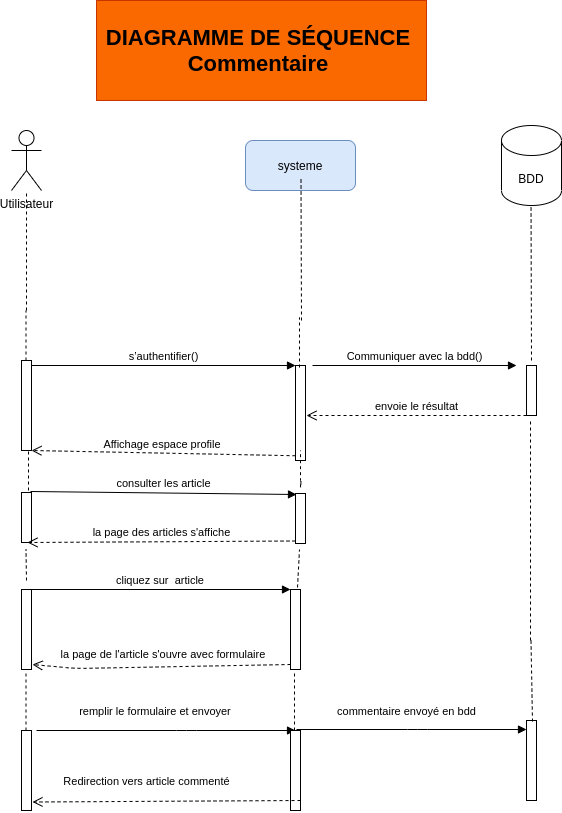

The diagram above was exported from draw.io. Its source (the exported page's mxGraphModel, read from the mxfile embedded in the PNG):
<mxGraphModel dx="868" dy="363" grid="1" gridSize="10" guides="1" tooltips="1" connect="1" arrows="1" fold="1" page="1" pageScale="1" pageWidth="827" pageHeight="1169" math="0" shadow="0">
  <root>
    <mxCell id="Jg8_Ns4pZFBKgKxjy0eG-0" />
    <mxCell id="Jg8_Ns4pZFBKgKxjy0eG-1" parent="Jg8_Ns4pZFBKgKxjy0eG-0" />
    <mxCell id="OcKDlTMqeNm68fW4gi-h-0" value="&lt;font style=&quot;font-size: 22px&quot;&gt;&lt;b&gt;DIAGRAMME DE SÉQUENCE&amp;nbsp;&lt;br&gt;Commentaire&amp;nbsp;&lt;br&gt;&lt;/b&gt;&lt;/font&gt;" style="text;html=1;strokeColor=#C73500;fillColor=#fa6800;align=center;verticalAlign=middle;whiteSpace=wrap;rounded=0;fontColor=#000000;" parent="Jg8_Ns4pZFBKgKxjy0eG-1" vertex="1">
      <mxGeometry x="210" y="20" width="330" height="100" as="geometry" />
    </mxCell>
    <mxCell id="OcKDlTMqeNm68fW4gi-h-2" value="systeme" style="rounded=1;whiteSpace=wrap;html=1;fillColor=#dae8fc;strokeColor=#6c8ebf;" parent="Jg8_Ns4pZFBKgKxjy0eG-1" vertex="1">
      <mxGeometry x="359" y="160" width="110" height="50" as="geometry" />
    </mxCell>
    <mxCell id="OcKDlTMqeNm68fW4gi-h-4" value="" style="endArrow=none;dashed=1;html=1;entryX=0.5;entryY=1;entryDx=0;entryDy=0;" parent="Jg8_Ns4pZFBKgKxjy0eG-1" edge="1">
      <mxGeometry width="50" height="50" relative="1" as="geometry">
        <mxPoint x="140" y="330" as="sourcePoint" />
        <mxPoint x="140" y="210" as="targetPoint" />
      </mxGeometry>
    </mxCell>
    <mxCell id="OcKDlTMqeNm68fW4gi-h-5" value="" style="endArrow=none;dashed=1;html=1;entryX=0.5;entryY=1;entryDx=0;entryDy=0;" parent="Jg8_Ns4pZFBKgKxjy0eG-1" edge="1">
      <mxGeometry width="50" height="50" relative="1" as="geometry">
        <mxPoint x="415" y="340" as="sourcePoint" />
        <mxPoint x="414.5" y="198" as="targetPoint" />
      </mxGeometry>
    </mxCell>
    <mxCell id="OcKDlTMqeNm68fW4gi-h-6" value="" style="endArrow=none;dashed=1;html=1;entryX=0.5;entryY=1;entryDx=0;entryDy=0;" parent="Jg8_Ns4pZFBKgKxjy0eG-1" edge="1">
      <mxGeometry width="50" height="50" relative="1" as="geometry">
        <mxPoint x="645" y="380" as="sourcePoint" />
        <mxPoint x="644.5" y="210" as="targetPoint" />
      </mxGeometry>
    </mxCell>
    <mxCell id="OcKDlTMqeNm68fW4gi-h-7" value="" style="html=1;points=[];perimeter=orthogonalPerimeter;" parent="Jg8_Ns4pZFBKgKxjy0eG-1" vertex="1">
      <mxGeometry x="640" y="385" width="10" height="50" as="geometry" />
    </mxCell>
    <mxCell id="OcKDlTMqeNm68fW4gi-h-10" value="" style="html=1;points=[];perimeter=orthogonalPerimeter;" parent="Jg8_Ns4pZFBKgKxjy0eG-1" vertex="1">
      <mxGeometry x="135" y="380" width="10" height="90" as="geometry" />
    </mxCell>
    <mxCell id="OcKDlTMqeNm68fW4gi-h-11" value="" style="html=1;points=[];perimeter=orthogonalPerimeter;" parent="Jg8_Ns4pZFBKgKxjy0eG-1" vertex="1">
      <mxGeometry x="409" y="385" width="10" height="95" as="geometry" />
    </mxCell>
    <mxCell id="OcKDlTMqeNm68fW4gi-h-12" value="s’authentifier()" style="html=1;verticalAlign=bottom;endArrow=block;entryX=0;entryY=0;" parent="Jg8_Ns4pZFBKgKxjy0eG-1" source="OcKDlTMqeNm68fW4gi-h-10" target="OcKDlTMqeNm68fW4gi-h-11" edge="1">
      <mxGeometry relative="1" as="geometry">
        <mxPoint x="334" y="385" as="sourcePoint" />
      </mxGeometry>
    </mxCell>
    <mxCell id="OcKDlTMqeNm68fW4gi-h-13" value="Affichage espace profile&amp;nbsp;" style="html=1;verticalAlign=bottom;endArrow=open;dashed=1;endSize=8;exitX=0;exitY=0.95;" parent="Jg8_Ns4pZFBKgKxjy0eG-1" source="OcKDlTMqeNm68fW4gi-h-11" target="OcKDlTMqeNm68fW4gi-h-10" edge="1">
      <mxGeometry relative="1" as="geometry">
        <mxPoint x="334" y="461" as="targetPoint" />
      </mxGeometry>
    </mxCell>
    <mxCell id="OcKDlTMqeNm68fW4gi-h-20" value="" style="endArrow=none;dashed=1;html=1;entryX=0.5;entryY=1;entryDx=0;entryDy=0;" parent="Jg8_Ns4pZFBKgKxjy0eG-1" edge="1">
      <mxGeometry width="50" height="50" relative="1" as="geometry">
        <mxPoint x="139.5" y="380" as="sourcePoint" />
        <mxPoint x="139.5" y="330" as="targetPoint" />
      </mxGeometry>
    </mxCell>
    <mxCell id="OcKDlTMqeNm68fW4gi-h-21" value="" style="endArrow=none;dashed=1;html=1;entryX=0.5;entryY=1;entryDx=0;entryDy=0;" parent="Jg8_Ns4pZFBKgKxjy0eG-1" edge="1">
      <mxGeometry width="50" height="50" relative="1" as="geometry">
        <mxPoint x="413" y="387" as="sourcePoint" />
        <mxPoint x="413" y="337" as="targetPoint" />
      </mxGeometry>
    </mxCell>
    <mxCell id="OcKDlTMqeNm68fW4gi-h-22" value="" style="html=1;points=[];perimeter=orthogonalPerimeter;" parent="Jg8_Ns4pZFBKgKxjy0eG-1" vertex="1">
      <mxGeometry x="135" y="512" width="10" height="50" as="geometry" />
    </mxCell>
    <mxCell id="OcKDlTMqeNm68fW4gi-h-23" value="" style="html=1;points=[];perimeter=orthogonalPerimeter;" parent="Jg8_Ns4pZFBKgKxjy0eG-1" vertex="1">
      <mxGeometry x="409" y="513" width="10" height="50" as="geometry" />
    </mxCell>
    <mxCell id="OcKDlTMqeNm68fW4gi-h-24" value="consulter les article" style="html=1;verticalAlign=bottom;endArrow=block;exitX=0.9;exitY=-0.02;exitDx=0;exitDy=0;exitPerimeter=0;" parent="Jg8_Ns4pZFBKgKxjy0eG-1" source="OcKDlTMqeNm68fW4gi-h-22" edge="1">
      <mxGeometry relative="1" as="geometry">
        <mxPoint x="141" y="487.25" as="sourcePoint" />
        <mxPoint x="410" y="514" as="targetPoint" />
      </mxGeometry>
    </mxCell>
    <mxCell id="OcKDlTMqeNm68fW4gi-h-25" value="la page des articles s'affiche" style="html=1;verticalAlign=bottom;endArrow=open;dashed=1;endSize=8;exitX=0;exitY=0.95;entryX=0.6;entryY=1;entryDx=0;entryDy=0;entryPerimeter=0;" parent="Jg8_Ns4pZFBKgKxjy0eG-1" source="OcKDlTMqeNm68fW4gi-h-23" target="OcKDlTMqeNm68fW4gi-h-22" edge="1">
      <mxGeometry relative="1" as="geometry">
        <mxPoint x="170" y="616" as="targetPoint" />
      </mxGeometry>
    </mxCell>
    <mxCell id="OcKDlTMqeNm68fW4gi-h-26" value="" style="html=1;points=[];perimeter=orthogonalPerimeter;" parent="Jg8_Ns4pZFBKgKxjy0eG-1" vertex="1">
      <mxGeometry x="404" y="609" width="10" height="80" as="geometry" />
    </mxCell>
    <mxCell id="OcKDlTMqeNm68fW4gi-h-27" value="cliquez sur&amp;nbsp; article&amp;nbsp;" style="html=1;verticalAlign=bottom;endArrow=block;entryX=0;entryY=0;" parent="Jg8_Ns4pZFBKgKxjy0eG-1" source="OcKDlTMqeNm68fW4gi-h-29" target="OcKDlTMqeNm68fW4gi-h-26" edge="1">
      <mxGeometry relative="1" as="geometry">
        <mxPoint x="334" y="640" as="sourcePoint" />
      </mxGeometry>
    </mxCell>
    <mxCell id="OcKDlTMqeNm68fW4gi-h-28" value="la page de l'article s'ouvre avec formulaire&amp;nbsp;" style="html=1;verticalAlign=bottom;endArrow=open;dashed=1;endSize=8;exitX=0;exitY=0.95;entryX=1.1;entryY=0.938;entryDx=0;entryDy=0;entryPerimeter=0;" parent="Jg8_Ns4pZFBKgKxjy0eG-1" target="OcKDlTMqeNm68fW4gi-h-29" edge="1">
      <mxGeometry x="-0.0241" y="-3" relative="1" as="geometry">
        <mxPoint x="145" y="662" as="targetPoint" />
        <mxPoint x="404" y="684" as="sourcePoint" />
        <Array as="points">
          <mxPoint x="190" y="688" />
        </Array>
        <mxPoint as="offset" />
      </mxGeometry>
    </mxCell>
    <mxCell id="OcKDlTMqeNm68fW4gi-h-29" value="" style="html=1;points=[];perimeter=orthogonalPerimeter;" parent="Jg8_Ns4pZFBKgKxjy0eG-1" vertex="1">
      <mxGeometry x="135" y="609" width="10" height="80" as="geometry" />
    </mxCell>
    <mxCell id="OcKDlTMqeNm68fW4gi-h-54" value="" style="endArrow=none;dashed=1;html=1;entryX=0.4;entryY=1.1;entryDx=0;entryDy=0;entryPerimeter=0;" parent="Jg8_Ns4pZFBKgKxjy0eG-1" target="OcKDlTMqeNm68fW4gi-h-7" edge="1">
      <mxGeometry width="50" height="50" relative="1" as="geometry">
        <mxPoint x="644" y="660" as="sourcePoint" />
        <mxPoint x="644" y="473.95500000000004" as="targetPoint" />
      </mxGeometry>
    </mxCell>
    <mxCell id="OcKDlTMqeNm68fW4gi-h-64" value="" style="endArrow=none;dashed=1;html=1;exitX=0.7;exitY=-0.025;exitDx=0;exitDy=0;exitPerimeter=0;" parent="Jg8_Ns4pZFBKgKxjy0eG-1" source="OcKDlTMqeNm68fW4gi-h-26" edge="1">
      <mxGeometry width="50" height="50" relative="1" as="geometry">
        <mxPoint x="413.5" y="600" as="sourcePoint" />
        <mxPoint x="413" y="569" as="targetPoint" />
      </mxGeometry>
    </mxCell>
    <mxCell id="OcKDlTMqeNm68fW4gi-h-65" value="" style="endArrow=none;dashed=1;html=1;" parent="Jg8_Ns4pZFBKgKxjy0eG-1" edge="1">
      <mxGeometry width="50" height="50" relative="1" as="geometry">
        <mxPoint x="414.5" y="501" as="sourcePoint" />
        <mxPoint x="414" y="470" as="targetPoint" />
        <Array as="points">
          <mxPoint x="414" y="510" />
        </Array>
      </mxGeometry>
    </mxCell>
    <mxCell id="OcKDlTMqeNm68fW4gi-h-67" value="" style="endArrow=none;dashed=1;html=1;" parent="Jg8_Ns4pZFBKgKxjy0eG-1" edge="1">
      <mxGeometry width="50" height="50" relative="1" as="geometry">
        <mxPoint x="140" y="600" as="sourcePoint" />
        <mxPoint x="139.5" y="569" as="targetPoint" />
      </mxGeometry>
    </mxCell>
    <mxCell id="OcKDlTMqeNm68fW4gi-h-68" value="" style="endArrow=none;dashed=1;html=1;" parent="Jg8_Ns4pZFBKgKxjy0eG-1" edge="1">
      <mxGeometry width="50" height="50" relative="1" as="geometry">
        <mxPoint x="142" y="510" as="sourcePoint" />
        <mxPoint x="142" y="470" as="targetPoint" />
      </mxGeometry>
    </mxCell>
    <mxCell id="tWjWtkD3XH-8HI79kkuA-0" value="" style="html=1;points=[];perimeter=orthogonalPerimeter;" parent="Jg8_Ns4pZFBKgKxjy0eG-1" vertex="1">
      <mxGeometry x="135" y="750" width="10" height="80" as="geometry" />
    </mxCell>
    <mxCell id="tWjWtkD3XH-8HI79kkuA-1" value="remplir le formulaire et envoyer&amp;nbsp;" style="html=1;verticalAlign=bottom;endArrow=block;entryX=0;entryY=0;" parent="Jg8_Ns4pZFBKgKxjy0eG-1" edge="1">
      <mxGeometry x="-0.0734" y="10" relative="1" as="geometry">
        <mxPoint x="150" y="750" as="sourcePoint" />
        <mxPoint x="409" y="750" as="targetPoint" />
        <Array as="points">
          <mxPoint x="300" y="750" />
        </Array>
        <mxPoint as="offset" />
      </mxGeometry>
    </mxCell>
    <mxCell id="tWjWtkD3XH-8HI79kkuA-2" value="" style="html=1;points=[];perimeter=orthogonalPerimeter;" parent="Jg8_Ns4pZFBKgKxjy0eG-1" vertex="1">
      <mxGeometry x="404" y="750" width="10" height="80" as="geometry" />
    </mxCell>
    <mxCell id="tWjWtkD3XH-8HI79kkuA-3" value="" style="html=1;points=[];perimeter=orthogonalPerimeter;" parent="Jg8_Ns4pZFBKgKxjy0eG-1" vertex="1">
      <mxGeometry x="640" y="740" width="10" height="80" as="geometry" />
    </mxCell>
    <mxCell id="tWjWtkD3XH-8HI79kkuA-4" value="commentaire envoyé en bdd" style="html=1;verticalAlign=bottom;endArrow=block;entryX=0;entryY=0;" parent="Jg8_Ns4pZFBKgKxjy0eG-1" edge="1">
      <mxGeometry x="-0.0435" y="9" relative="1" as="geometry">
        <mxPoint x="410" y="749" as="sourcePoint" />
        <mxPoint x="640" y="749" as="targetPoint" />
        <Array as="points">
          <mxPoint x="531" y="749" />
        </Array>
        <mxPoint as="offset" />
      </mxGeometry>
    </mxCell>
    <mxCell id="tWjWtkD3XH-8HI79kkuA-5" value="Redirection vers article commenté" style="html=1;verticalAlign=bottom;endArrow=open;dashed=1;endSize=8;exitX=0;exitY=0.95;entryX=0.6;entryY=1;entryDx=0;entryDy=0;entryPerimeter=0;" parent="Jg8_Ns4pZFBKgKxjy0eG-1" edge="1">
      <mxGeometry x="0.1488" y="-11" relative="1" as="geometry">
        <mxPoint x="146" y="821.5" as="targetPoint" />
        <mxPoint x="414" y="820" as="sourcePoint" />
        <mxPoint as="offset" />
      </mxGeometry>
    </mxCell>
    <mxCell id="tWjWtkD3XH-8HI79kkuA-6" value="" style="endArrow=none;dashed=1;html=1;exitX=0.45;exitY=0;exitDx=0;exitDy=0;exitPerimeter=0;entryX=0.45;entryY=1.013;entryDx=0;entryDy=0;entryPerimeter=0;" parent="Jg8_Ns4pZFBKgKxjy0eG-1" source="tWjWtkD3XH-8HI79kkuA-0" target="OcKDlTMqeNm68fW4gi-h-29" edge="1">
      <mxGeometry width="50" height="50" relative="1" as="geometry">
        <mxPoint x="140" y="731" as="sourcePoint" />
        <mxPoint x="139.5" y="700" as="targetPoint" />
      </mxGeometry>
    </mxCell>
    <mxCell id="tWjWtkD3XH-8HI79kkuA-7" value="" style="endArrow=none;dashed=1;html=1;exitX=0.45;exitY=0;exitDx=0;exitDy=0;exitPerimeter=0;entryX=0.45;entryY=1.013;entryDx=0;entryDy=0;entryPerimeter=0;" parent="Jg8_Ns4pZFBKgKxjy0eG-1" edge="1">
      <mxGeometry width="50" height="50" relative="1" as="geometry">
        <mxPoint x="408" y="750" as="sourcePoint" />
        <mxPoint x="408" y="690.04" as="targetPoint" />
      </mxGeometry>
    </mxCell>
    <mxCell id="tWjWtkD3XH-8HI79kkuA-8" value="" style="endArrow=none;dashed=1;html=1;exitX=0.6;exitY=0.013;exitDx=0;exitDy=0;exitPerimeter=0;entryX=0.45;entryY=1.013;entryDx=0;entryDy=0;entryPerimeter=0;" parent="Jg8_Ns4pZFBKgKxjy0eG-1" source="tWjWtkD3XH-8HI79kkuA-3" edge="1">
      <mxGeometry width="50" height="50" relative="1" as="geometry">
        <mxPoint x="644.5" y="719.96" as="sourcePoint" />
        <mxPoint x="644.5" y="660" as="targetPoint" />
      </mxGeometry>
    </mxCell>
    <mxCell id="aPWgw2mJ6TKRYNylfpcI-0" value="Utilisateur" style="shape=umlActor;verticalLabelPosition=bottom;verticalAlign=top;html=1;outlineConnect=0;" parent="Jg8_Ns4pZFBKgKxjy0eG-1" vertex="1">
      <mxGeometry x="125" y="150" width="30" height="60" as="geometry" />
    </mxCell>
    <mxCell id="CeRK8kJu_e2YgrUUxnRT-0" value="BDD" style="shape=cylinder3;whiteSpace=wrap;html=1;boundedLbl=1;backgroundOutline=1;size=15;" parent="Jg8_Ns4pZFBKgKxjy0eG-1" vertex="1">
      <mxGeometry x="615" y="145" width="60" height="80" as="geometry" />
    </mxCell>
    <mxCell id="A7IcNx9RhcfCUzVbl9c3-0" value="Communiquer avec la bdd()" style="html=1;verticalAlign=bottom;endArrow=block;" parent="Jg8_Ns4pZFBKgKxjy0eG-1" edge="1">
      <mxGeometry relative="1" as="geometry">
        <mxPoint x="426" y="385" as="sourcePoint" />
        <mxPoint x="630" y="385" as="targetPoint" />
      </mxGeometry>
    </mxCell>
    <mxCell id="A7IcNx9RhcfCUzVbl9c3-1" value="envoie le résultat" style="html=1;verticalAlign=bottom;endArrow=open;dashed=1;endSize=8;" parent="Jg8_Ns4pZFBKgKxjy0eG-1" edge="1">
      <mxGeometry relative="1" as="geometry">
        <mxPoint x="420" y="435" as="targetPoint" />
        <mxPoint x="640" y="435" as="sourcePoint" />
      </mxGeometry>
    </mxCell>
  </root>
</mxGraphModel>